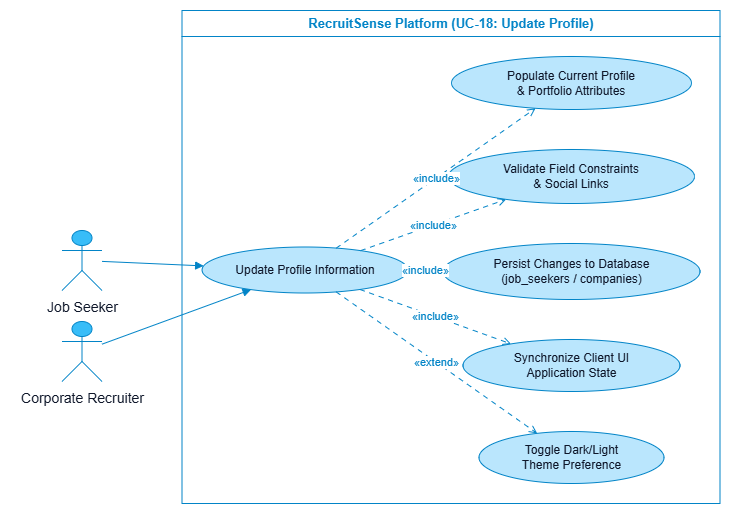

The diagram above was exported from draw.io. Its source (the exported page's mxGraphModel, read from the mxfile embedded in the PNG):
<mxGraphModel dx="1030" dy="527" grid="1" gridSize="10" guides="1" tooltips="1" connect="1" arrows="1" fold="1" page="1" pageScale="1" pageWidth="850" pageHeight="1100" background="light-dark(#FFFFFF,#FFFFFF)" math="0" shadow="0">
  <root>
    <mxCell id="0" />
    <mxCell id="1" parent="0" />
    <UserObject label="" plantUmlData="{&#10;  &quot;data&quot;: &quot;@startuml\nleft to right direction\nskinparam defaultFontName \&quot;Arial\&quot;\nskinparam shadowing false\nskinparam monochrome false\n\n' === STANDARD LIGHT BLUE THEME ===\nskinparam backgroundColor #FFFFFF\n\nskinparam rectangle {\n    BackgroundColor #FFFFFF\n    BorderColor #0284C7\n    FontColor #0284C7\n    FontStyle bold\n}\n\nskinparam usecase {\n    BackgroundColor #BAE6FD\n    BorderColor #0284C7\n    FontColor #0F172A\n    FontSize 12\n}\n\nskinparam actor {\n    BackgroundColor #38BDF8\n    BorderColor #0284C7\n    FontColor #0F172A\n}\n\nskinparam arrow {\n    Color #0284C7\n    FontColor #0284C7\n}\n' =================================\n\nactor \&quot;Job Seeker\&quot; as Candidate\nactor \&quot;Corporate Recruiter\&quot; as Recruiter\n\nrectangle \&quot;RecruitSense Platform (UC-18: Update Profile)\&quot; {\n    usecase \&quot;Update Profile Information\&quot; as UC1\n    usecase \&quot;Populate Current Profile\\n&amp; Portfolio Attributes\&quot; as UC2\n    usecase \&quot;Validate Field Constraints\\n&amp; Social Links\&quot; as UC3\n    usecase \&quot;Persist Changes to Database\\n(job_seekers / companies)\&quot; as UC4\n    usecase \&quot;Synchronize Client UI\\nApplication State\&quot; as UC5\n    usecase \&quot;Toggle Dark/Light\\nTheme Preference\&quot; as UC6\n}\n\nCandidate --&gt; UC1\nRecruiter --&gt; UC1\n\nUC1 ..&gt; UC2 : &lt;&lt;include&gt;&gt;\nUC1 ..&gt; UC3 : &lt;&lt;include&gt;&gt;\nUC1 ..&gt; UC4 : &lt;&lt;include&gt;&gt;\nUC1 ..&gt; UC5 : &lt;&lt;include&gt;&gt;\nUC1 ..&gt; UC6 : &lt;&lt;extend&gt;&gt;\n@enduml\n&quot;,&#10;  &quot;config&quot;: null&#10;}" id="KvpDz8RDCiQ0JoUprpId-1">
      <mxCell connectable="0" parent="1" style="group;transparentBounds=1;editIcon=1;lockedGroup=0;groupPadding=10;" vertex="1">
        <mxGeometry as="geometry" />
      </mxCell>
    </UserObject>
    <UserObject label="RecruitSense Platform (UC-18: Update Profile)" plantUmlId="rect_0" plantUmlBaseStyle="swimlane;collapsible=0;startSize=26;fillColor=#FFFFFF;strokeColor=#0284C7;fontColor=#0284C7;fontSize=13;fontStyle=1;whiteSpace=wrap;shadow=0;fontFamily=Arial;" plantUmlBaseValue="RecruitSense Platform (UC-18: Update Profile)" id="KvpDz8RDCiQ0JoUprpId-2">
      <mxCell parent="KvpDz8RDCiQ0JoUprpId-1" style="swimlane;collapsible=0;startSize=26;fillColor=#FFFFFF;strokeColor=#0284C7;fontColor=#0284C7;fontSize=13;fontStyle=1;whiteSpace=wrap;shadow=0;fontFamily=Arial;" vertex="1">
        <mxGeometry height="493" width="538" x="201.5" y="30" as="geometry" />
      </mxCell>
    </UserObject>
    <UserObject label="Update Profile Information" plantUmlId="uc_1" plantUmlBaseStyle="ellipse;html=1;fillColor=#BAE6FD;strokeColor=#0284C7;whiteSpace=wrap;fontColor=#0F172A;fontSize=12;shadow=0;fontFamily=Arial;" plantUmlBaseValue="Update Profile Information" id="KvpDz8RDCiQ0JoUprpId-3">
      <mxCell parent="KvpDz8RDCiQ0JoUprpId-2" style="ellipse;html=1;fillColor=#BAE6FD;strokeColor=#0284C7;whiteSpace=wrap;fontColor=#0F172A;fontSize=12;shadow=0;fontFamily=Arial;" vertex="1">
        <mxGeometry height="46" width="206" x="20" y="236.5" as="geometry" />
      </mxCell>
    </UserObject>
    <UserObject label="Populate Current Profile&lt;br&gt;&amp;amp; Portfolio Attributes" plantUmlId="uc_2" plantUmlBaseStyle="ellipse;html=1;fillColor=#BAE6FD;strokeColor=#0284C7;whiteSpace=wrap;fontColor=#0F172A;fontSize=12;shadow=0;fontFamily=Arial;" plantUmlBaseValue="Populate Current Profile&lt;br&gt;&amp;amp; Portfolio Attributes" id="KvpDz8RDCiQ0JoUprpId-4">
      <mxCell parent="KvpDz8RDCiQ0JoUprpId-2" style="ellipse;html=1;fillColor=#BAE6FD;strokeColor=#0284C7;whiteSpace=wrap;fontColor=#0F172A;fontSize=12;shadow=0;fontFamily=Arial;" vertex="1">
        <mxGeometry height="53" width="240" x="269.5" y="46" as="geometry" />
      </mxCell>
    </UserObject>
    <UserObject label="Validate Field Constraints&lt;br&gt;&amp;amp; Social Links" plantUmlId="uc_3" plantUmlBaseStyle="ellipse;html=1;fillColor=#BAE6FD;strokeColor=#0284C7;whiteSpace=wrap;fontColor=#0F172A;fontSize=12;shadow=0;fontFamily=Arial;" plantUmlBaseValue="Validate Field Constraints&lt;br&gt;&amp;amp; Social Links" id="KvpDz8RDCiQ0JoUprpId-5">
      <mxCell parent="KvpDz8RDCiQ0JoUprpId-2" style="ellipse;html=1;fillColor=#BAE6FD;strokeColor=#0284C7;whiteSpace=wrap;fontColor=#0F172A;fontSize=12;shadow=0;fontFamily=Arial;" vertex="1">
        <mxGeometry height="54" width="246" x="266.5" y="139" as="geometry" />
      </mxCell>
    </UserObject>
    <UserObject label="Persist Changes to Database&lt;br&gt;(job_seekers / companies)" plantUmlId="uc_4" plantUmlBaseStyle="ellipse;html=1;fillColor=#BAE6FD;strokeColor=#0284C7;whiteSpace=wrap;fontColor=#0F172A;fontSize=12;shadow=0;fontFamily=Arial;" plantUmlBaseValue="Persist Changes to Database&lt;br&gt;(job_seekers / companies)" id="KvpDz8RDCiQ0JoUprpId-6">
      <mxCell parent="KvpDz8RDCiQ0JoUprpId-2" style="ellipse;html=1;fillColor=#BAE6FD;strokeColor=#0284C7;whiteSpace=wrap;fontColor=#0F172A;fontSize=12;shadow=0;fontFamily=Arial;" vertex="1">
        <mxGeometry height="56" width="257" x="261" y="233" as="geometry" />
      </mxCell>
    </UserObject>
    <UserObject label="Synchronize Client UI&lt;br&gt;Application State" plantUmlId="uc_5" plantUmlBaseStyle="ellipse;html=1;fillColor=#BAE6FD;strokeColor=#0284C7;whiteSpace=wrap;fontColor=#0F172A;fontSize=12;shadow=0;fontFamily=Arial;" plantUmlBaseValue="Synchronize Client UI&lt;br&gt;Application State" id="KvpDz8RDCiQ0JoUprpId-7">
      <mxCell parent="KvpDz8RDCiQ0JoUprpId-2" style="ellipse;html=1;fillColor=#BAE6FD;strokeColor=#0284C7;whiteSpace=wrap;fontColor=#0F172A;fontSize=12;shadow=0;fontFamily=Arial;" vertex="1">
        <mxGeometry height="52" width="217" x="281" y="329" as="geometry" />
      </mxCell>
    </UserObject>
    <UserObject label="Toggle Dark/Light&lt;br&gt;Theme Preference" plantUmlId="uc_6" plantUmlBaseStyle="ellipse;html=1;fillColor=#BAE6FD;strokeColor=#0284C7;whiteSpace=wrap;fontColor=#0F172A;fontSize=12;shadow=0;fontFamily=Arial;" plantUmlBaseValue="Toggle Dark/Light&lt;br&gt;Theme Preference" id="KvpDz8RDCiQ0JoUprpId-8">
      <mxCell parent="KvpDz8RDCiQ0JoUprpId-2" style="ellipse;html=1;fillColor=#BAE6FD;strokeColor=#0284C7;whiteSpace=wrap;fontColor=#0F172A;fontSize=12;shadow=0;fontFamily=Arial;" vertex="1">
        <mxGeometry height="52" width="185" x="297" y="421" as="geometry" />
      </mxCell>
    </UserObject>
    <UserObject label="«include»" plantUmlId="rel_13" plantUmlBaseStyle="endArrow=open;dashed=1;dashPattern=5 5;strokeColor=#0284C7;fontColor=#0284C7;fontSize=11;edgeStyle=none;rounded=0;html=1;fontFamily=Arial;curved=0;endSize=6;sourcePerimeterSpacing=0;targetPerimeterSpacing=0;" plantUmlBaseValue="«include»" id="KvpDz8RDCiQ0JoUprpId-15">
      <mxCell edge="1" parent="KvpDz8RDCiQ0JoUprpId-2" source="KvpDz8RDCiQ0JoUprpId-3" style="endArrow=open;dashed=1;dashPattern=5 5;strokeColor=#0284C7;fontColor=#0284C7;fontSize=11;edgeStyle=none;rounded=0;html=1;fontFamily=Arial;curved=0;endSize=6;sourcePerimeterSpacing=0;targetPerimeterSpacing=0;" target="KvpDz8RDCiQ0JoUprpId-4">
        <mxGeometry relative="1" as="geometry" />
      </mxCell>
    </UserObject>
    <UserObject label="«include»" plantUmlId="rel_14" plantUmlBaseStyle="endArrow=open;dashed=1;dashPattern=5 5;strokeColor=#0284C7;fontColor=#0284C7;fontSize=11;edgeStyle=none;rounded=0;html=1;fontFamily=Arial;curved=0;endSize=6;sourcePerimeterSpacing=0;targetPerimeterSpacing=0;" plantUmlBaseValue="«include»" id="KvpDz8RDCiQ0JoUprpId-16">
      <mxCell edge="1" parent="KvpDz8RDCiQ0JoUprpId-2" source="KvpDz8RDCiQ0JoUprpId-3" style="endArrow=open;dashed=1;dashPattern=5 5;strokeColor=#0284C7;fontColor=#0284C7;fontSize=11;edgeStyle=none;rounded=0;html=1;fontFamily=Arial;curved=0;endSize=6;sourcePerimeterSpacing=0;targetPerimeterSpacing=0;" target="KvpDz8RDCiQ0JoUprpId-5">
        <mxGeometry relative="1" as="geometry" />
      </mxCell>
    </UserObject>
    <UserObject label="«include»" plantUmlId="rel_15" plantUmlBaseStyle="endArrow=open;dashed=1;dashPattern=5 5;strokeColor=#0284C7;fontColor=#0284C7;fontSize=11;edgeStyle=none;rounded=0;html=1;fontFamily=Arial;curved=0;endSize=6;sourcePerimeterSpacing=0;targetPerimeterSpacing=0;" plantUmlBaseValue="«include»" id="KvpDz8RDCiQ0JoUprpId-17">
      <mxCell edge="1" parent="KvpDz8RDCiQ0JoUprpId-2" source="KvpDz8RDCiQ0JoUprpId-3" style="endArrow=open;dashed=1;dashPattern=5 5;strokeColor=#0284C7;fontColor=#0284C7;fontSize=11;edgeStyle=none;rounded=0;html=1;fontFamily=Arial;curved=0;endSize=6;sourcePerimeterSpacing=0;targetPerimeterSpacing=0;" target="KvpDz8RDCiQ0JoUprpId-6">
        <mxGeometry relative="1" as="geometry" />
      </mxCell>
    </UserObject>
    <UserObject label="«include»" plantUmlId="rel_16" plantUmlBaseStyle="endArrow=open;dashed=1;dashPattern=5 5;strokeColor=#0284C7;fontColor=#0284C7;fontSize=11;edgeStyle=none;rounded=0;html=1;fontFamily=Arial;curved=0;endSize=6;sourcePerimeterSpacing=0;targetPerimeterSpacing=0;" plantUmlBaseValue="«include»" id="KvpDz8RDCiQ0JoUprpId-18">
      <mxCell edge="1" parent="KvpDz8RDCiQ0JoUprpId-2" source="KvpDz8RDCiQ0JoUprpId-3" style="endArrow=open;dashed=1;dashPattern=5 5;strokeColor=#0284C7;fontColor=#0284C7;fontSize=11;edgeStyle=none;rounded=0;html=1;fontFamily=Arial;curved=0;endSize=6;sourcePerimeterSpacing=0;targetPerimeterSpacing=0;" target="KvpDz8RDCiQ0JoUprpId-7">
        <mxGeometry relative="1" as="geometry" />
      </mxCell>
    </UserObject>
    <UserObject label="«extend»" plantUmlId="rel_17" plantUmlBaseStyle="endArrow=open;dashed=1;dashPattern=5 5;strokeColor=#0284C7;fontColor=#0284C7;fontSize=11;edgeStyle=none;rounded=0;html=1;fontFamily=Arial;curved=0;endSize=6;sourcePerimeterSpacing=0;targetPerimeterSpacing=0;" plantUmlBaseValue="«extend»" id="KvpDz8RDCiQ0JoUprpId-19">
      <mxCell edge="1" parent="KvpDz8RDCiQ0JoUprpId-2" source="KvpDz8RDCiQ0JoUprpId-3" style="endArrow=open;dashed=1;dashPattern=5 5;strokeColor=#0284C7;fontColor=#0284C7;fontSize=11;edgeStyle=none;rounded=0;html=1;fontFamily=Arial;curved=0;endSize=6;sourcePerimeterSpacing=0;targetPerimeterSpacing=0;" target="KvpDz8RDCiQ0JoUprpId-8">
        <mxGeometry relative="1" as="geometry" />
      </mxCell>
    </UserObject>
    <UserObject label="" plantUmlId="actor_7" plantUmlBaseStyle="shape=umlActor;html=1;fillColor=#38BDF8;strokeColor=#0284C7;fontColor=#0F172A;fontSize=14;shadow=0;fontFamily=Arial;" plantUmlBaseValue="" id="KvpDz8RDCiQ0JoUprpId-9">
      <mxCell parent="KvpDz8RDCiQ0JoUprpId-1" style="shape=umlActor;html=1;fillColor=#38BDF8;strokeColor=#0284C7;fontColor=#0F172A;fontSize=14;shadow=0;fontFamily=Arial;" vertex="1">
        <mxGeometry height="60" width="40" x="81.5" y="250" as="geometry" />
      </mxCell>
    </UserObject>
    <UserObject label="Job Seeker" plantUmlId="actorlbl_8" plantUmlBaseStyle="text;html=1;align=center;verticalAlign=top;fontColor=#0F172A;fontSize=14;fontFamily=Arial;" plantUmlBaseValue="Job Seeker" id="KvpDz8RDCiQ0JoUprpId-10">
      <mxCell parent="KvpDz8RDCiQ0JoUprpId-1" style="text;html=1;align=center;verticalAlign=top;fontColor=#0F172A;fontSize=14;fontFamily=Arial;" vertex="1">
        <mxGeometry height="17" width="87" x="58" y="312" as="geometry" />
      </mxCell>
    </UserObject>
    <UserObject label="" plantUmlId="actor_9" plantUmlBaseStyle="shape=umlActor;html=1;fillColor=#38BDF8;strokeColor=#0284C7;fontColor=#0F172A;fontSize=14;shadow=0;fontFamily=Arial;" plantUmlBaseValue="" id="KvpDz8RDCiQ0JoUprpId-11">
      <mxCell parent="KvpDz8RDCiQ0JoUprpId-1" style="shape=umlActor;html=1;fillColor=#38BDF8;strokeColor=#0284C7;fontColor=#0F172A;fontSize=14;shadow=0;fontFamily=Arial;" vertex="1">
        <mxGeometry height="60" width="40" x="81.5" y="341" as="geometry" />
      </mxCell>
    </UserObject>
    <UserObject label="Corporate Recruiter" plantUmlId="actorlbl_10" plantUmlBaseStyle="text;html=1;align=center;verticalAlign=top;fontColor=#0F172A;fontSize=14;fontFamily=Arial;" plantUmlBaseValue="Corporate Recruiter" id="KvpDz8RDCiQ0JoUprpId-12">
      <mxCell parent="KvpDz8RDCiQ0JoUprpId-1" style="text;html=1;align=center;verticalAlign=top;fontColor=#0F172A;fontSize=14;fontFamily=Arial;" vertex="1">
        <mxGeometry height="17" width="143" x="30" y="403" as="geometry" />
      </mxCell>
    </UserObject>
    <UserObject label="" plantUmlId="rel_11" plantUmlBaseStyle="endArrow=block;endFill=1;strokeColor=#0284C7;fontColor=#0284C7;fontSize=11;edgeStyle=none;rounded=0;html=1;fontFamily=Arial;curved=0;endSize=6;sourcePerimeterSpacing=0;targetPerimeterSpacing=0;" plantUmlBaseValue="" id="KvpDz8RDCiQ0JoUprpId-13">
      <mxCell edge="1" parent="KvpDz8RDCiQ0JoUprpId-1" source="KvpDz8RDCiQ0JoUprpId-9" style="endArrow=block;endFill=1;strokeColor=#0284C7;fontColor=#0284C7;fontSize=11;edgeStyle=none;rounded=0;html=1;fontFamily=Arial;curved=0;endSize=6;sourcePerimeterSpacing=0;targetPerimeterSpacing=0;" target="KvpDz8RDCiQ0JoUprpId-3">
        <mxGeometry relative="1" as="geometry" />
      </mxCell>
    </UserObject>
    <UserObject label="" plantUmlId="rel_12" plantUmlBaseStyle="endArrow=block;endFill=1;strokeColor=#0284C7;fontColor=#0284C7;fontSize=11;edgeStyle=none;rounded=0;html=1;fontFamily=Arial;curved=0;endSize=6;sourcePerimeterSpacing=0;targetPerimeterSpacing=0;" plantUmlBaseValue="" id="KvpDz8RDCiQ0JoUprpId-14">
      <mxCell edge="1" parent="KvpDz8RDCiQ0JoUprpId-1" source="KvpDz8RDCiQ0JoUprpId-11" style="endArrow=block;endFill=1;strokeColor=#0284C7;fontColor=#0284C7;fontSize=11;edgeStyle=none;rounded=0;html=1;fontFamily=Arial;curved=0;endSize=6;sourcePerimeterSpacing=0;targetPerimeterSpacing=0;" target="KvpDz8RDCiQ0JoUprpId-3">
        <mxGeometry relative="1" as="geometry" />
      </mxCell>
    </UserObject>
  </root>
</mxGraphModel>